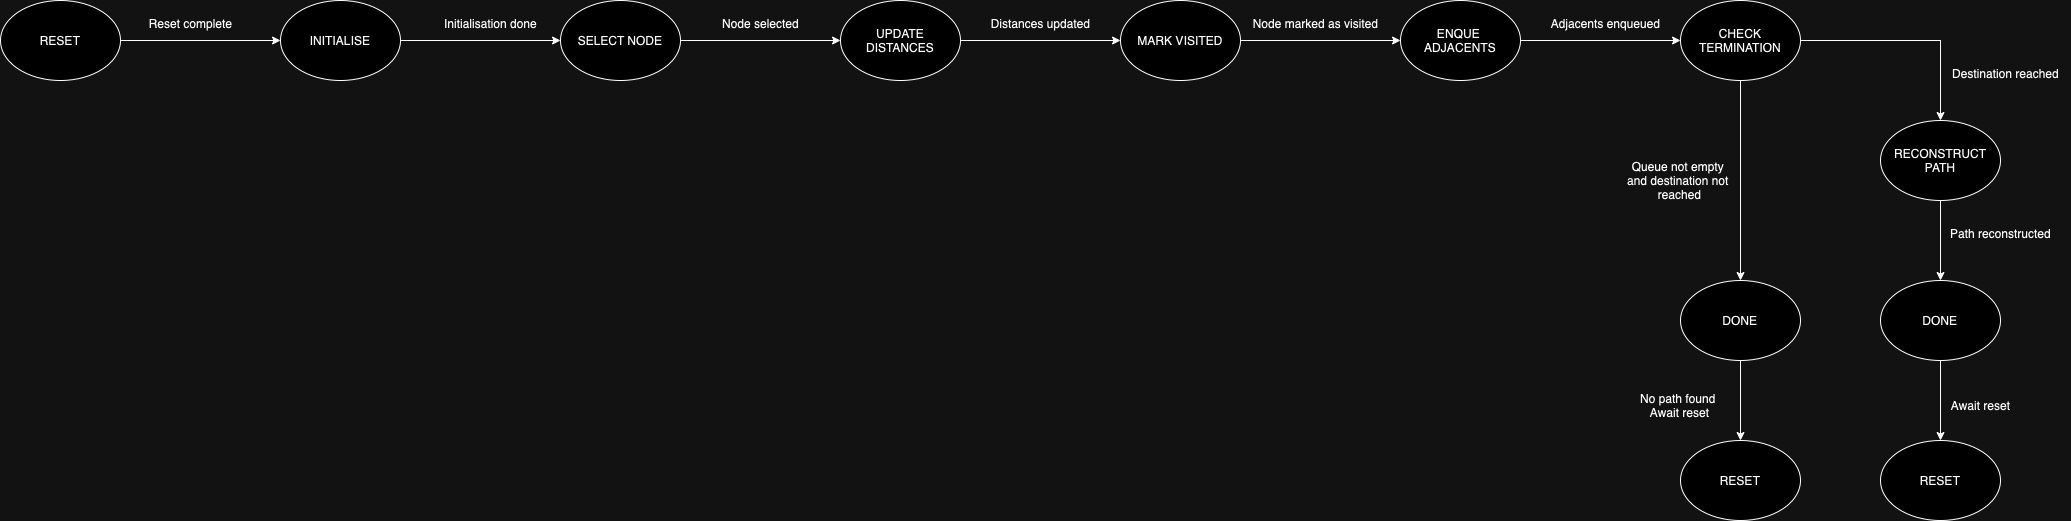

The diagram above was exported from draw.io. Its source (the exported page's mxGraphModel, read from the mxfile embedded in the PNG):
<mxGraphModel dx="1106" dy="681" grid="1" gridSize="10" guides="1" tooltips="1" connect="1" arrows="1" fold="1" page="1" pageScale="1" pageWidth="827" pageHeight="1169" math="0" shadow="0">
  <root>
    <mxCell id="0" />
    <mxCell id="1" parent="0" />
    <mxCell id="4pGjrr6WFY4UD86z_pC4-23" style="edgeStyle=orthogonalEdgeStyle;rounded=0;orthogonalLoop=1;jettySize=auto;html=1;" edge="1" parent="1" source="4pGjrr6WFY4UD86z_pC4-1" target="4pGjrr6WFY4UD86z_pC4-2">
      <mxGeometry relative="1" as="geometry" />
    </mxCell>
    <mxCell id="4pGjrr6WFY4UD86z_pC4-1" value="RESET" style="ellipse;whiteSpace=wrap;html=1;" vertex="1" parent="1">
      <mxGeometry x="40" y="80" width="120" height="80" as="geometry" />
    </mxCell>
    <mxCell id="4pGjrr6WFY4UD86z_pC4-22" style="edgeStyle=orthogonalEdgeStyle;rounded=0;orthogonalLoop=1;jettySize=auto;html=1;entryX=0;entryY=0.5;entryDx=0;entryDy=0;" edge="1" parent="1" source="4pGjrr6WFY4UD86z_pC4-2" target="4pGjrr6WFY4UD86z_pC4-3">
      <mxGeometry relative="1" as="geometry" />
    </mxCell>
    <mxCell id="4pGjrr6WFY4UD86z_pC4-2" value="INITIALISE" style="ellipse;whiteSpace=wrap;html=1;" vertex="1" parent="1">
      <mxGeometry x="320" y="80" width="120" height="80" as="geometry" />
    </mxCell>
    <mxCell id="4pGjrr6WFY4UD86z_pC4-20" style="edgeStyle=orthogonalEdgeStyle;rounded=0;orthogonalLoop=1;jettySize=auto;html=1;entryX=0;entryY=0.5;entryDx=0;entryDy=0;" edge="1" parent="1" source="4pGjrr6WFY4UD86z_pC4-3" target="4pGjrr6WFY4UD86z_pC4-4">
      <mxGeometry relative="1" as="geometry" />
    </mxCell>
    <mxCell id="4pGjrr6WFY4UD86z_pC4-3" value="SELECT NODE" style="ellipse;whiteSpace=wrap;html=1;" vertex="1" parent="1">
      <mxGeometry x="600" y="80" width="120" height="80" as="geometry" />
    </mxCell>
    <mxCell id="4pGjrr6WFY4UD86z_pC4-21" style="edgeStyle=orthogonalEdgeStyle;rounded=0;orthogonalLoop=1;jettySize=auto;html=1;" edge="1" parent="1" source="4pGjrr6WFY4UD86z_pC4-4" target="4pGjrr6WFY4UD86z_pC4-8">
      <mxGeometry relative="1" as="geometry" />
    </mxCell>
    <mxCell id="4pGjrr6WFY4UD86z_pC4-4" value="UPDATE DISTANCES" style="ellipse;whiteSpace=wrap;html=1;" vertex="1" parent="1">
      <mxGeometry x="880" y="80" width="120" height="80" as="geometry" />
    </mxCell>
    <mxCell id="4pGjrr6WFY4UD86z_pC4-16" style="edgeStyle=orthogonalEdgeStyle;rounded=0;orthogonalLoop=1;jettySize=auto;html=1;entryX=0.5;entryY=0;entryDx=0;entryDy=0;" edge="1" parent="1" source="4pGjrr6WFY4UD86z_pC4-5" target="4pGjrr6WFY4UD86z_pC4-9">
      <mxGeometry relative="1" as="geometry" />
    </mxCell>
    <mxCell id="4pGjrr6WFY4UD86z_pC4-5" value="RECONSTRUCT PATH" style="ellipse;whiteSpace=wrap;html=1;" vertex="1" parent="1">
      <mxGeometry x="1920" y="200" width="120" height="80" as="geometry" />
    </mxCell>
    <mxCell id="4pGjrr6WFY4UD86z_pC4-14" style="edgeStyle=orthogonalEdgeStyle;rounded=0;orthogonalLoop=1;jettySize=auto;html=1;entryX=0.5;entryY=0;entryDx=0;entryDy=0;" edge="1" parent="1" source="4pGjrr6WFY4UD86z_pC4-6" target="4pGjrr6WFY4UD86z_pC4-11">
      <mxGeometry relative="1" as="geometry">
        <mxPoint x="1780" y="390" as="targetPoint" />
      </mxGeometry>
    </mxCell>
    <mxCell id="4pGjrr6WFY4UD86z_pC4-15" style="edgeStyle=orthogonalEdgeStyle;rounded=0;orthogonalLoop=1;jettySize=auto;html=1;entryX=0.5;entryY=0;entryDx=0;entryDy=0;" edge="1" parent="1" source="4pGjrr6WFY4UD86z_pC4-6" target="4pGjrr6WFY4UD86z_pC4-5">
      <mxGeometry relative="1" as="geometry" />
    </mxCell>
    <mxCell id="4pGjrr6WFY4UD86z_pC4-6" value="CHECK TERMINATION" style="ellipse;whiteSpace=wrap;html=1;" vertex="1" parent="1">
      <mxGeometry x="1720" y="80" width="120" height="80" as="geometry" />
    </mxCell>
    <mxCell id="4pGjrr6WFY4UD86z_pC4-19" style="edgeStyle=orthogonalEdgeStyle;rounded=0;orthogonalLoop=1;jettySize=auto;html=1;exitX=1;exitY=0.5;exitDx=0;exitDy=0;entryX=0;entryY=0.5;entryDx=0;entryDy=0;" edge="1" parent="1" source="4pGjrr6WFY4UD86z_pC4-7" target="4pGjrr6WFY4UD86z_pC4-6">
      <mxGeometry relative="1" as="geometry" />
    </mxCell>
    <mxCell id="4pGjrr6WFY4UD86z_pC4-7" value="ENQUE&amp;nbsp;&lt;div&gt;ADJACENTS&lt;/div&gt;" style="ellipse;whiteSpace=wrap;html=1;" vertex="1" parent="1">
      <mxGeometry x="1440" y="80" width="120" height="80" as="geometry" />
    </mxCell>
    <mxCell id="4pGjrr6WFY4UD86z_pC4-18" style="edgeStyle=orthogonalEdgeStyle;rounded=0;orthogonalLoop=1;jettySize=auto;html=1;entryX=0;entryY=0.5;entryDx=0;entryDy=0;" edge="1" parent="1" source="4pGjrr6WFY4UD86z_pC4-8" target="4pGjrr6WFY4UD86z_pC4-7">
      <mxGeometry relative="1" as="geometry" />
    </mxCell>
    <mxCell id="4pGjrr6WFY4UD86z_pC4-8" value="MARK VISITED" style="ellipse;whiteSpace=wrap;html=1;" vertex="1" parent="1">
      <mxGeometry x="1160" y="80" width="120" height="80" as="geometry" />
    </mxCell>
    <mxCell id="4pGjrr6WFY4UD86z_pC4-17" style="edgeStyle=orthogonalEdgeStyle;rounded=0;orthogonalLoop=1;jettySize=auto;html=1;" edge="1" parent="1" source="4pGjrr6WFY4UD86z_pC4-9" target="4pGjrr6WFY4UD86z_pC4-10">
      <mxGeometry relative="1" as="geometry" />
    </mxCell>
    <mxCell id="4pGjrr6WFY4UD86z_pC4-9" value="DONE" style="ellipse;whiteSpace=wrap;html=1;" vertex="1" parent="1">
      <mxGeometry x="1920" y="360" width="120" height="80" as="geometry" />
    </mxCell>
    <mxCell id="4pGjrr6WFY4UD86z_pC4-10" value="RESET" style="ellipse;whiteSpace=wrap;html=1;" vertex="1" parent="1">
      <mxGeometry x="1920" y="520" width="120" height="80" as="geometry" />
    </mxCell>
    <mxCell id="4pGjrr6WFY4UD86z_pC4-13" style="edgeStyle=orthogonalEdgeStyle;rounded=0;orthogonalLoop=1;jettySize=auto;html=1;entryX=0.5;entryY=0;entryDx=0;entryDy=0;" edge="1" parent="1" source="4pGjrr6WFY4UD86z_pC4-11" target="4pGjrr6WFY4UD86z_pC4-12">
      <mxGeometry relative="1" as="geometry" />
    </mxCell>
    <mxCell id="4pGjrr6WFY4UD86z_pC4-11" value="DONE" style="ellipse;whiteSpace=wrap;html=1;" vertex="1" parent="1">
      <mxGeometry x="1720" y="360" width="120" height="80" as="geometry" />
    </mxCell>
    <mxCell id="4pGjrr6WFY4UD86z_pC4-12" value="RESET" style="ellipse;whiteSpace=wrap;html=1;" vertex="1" parent="1">
      <mxGeometry x="1720" y="520" width="120" height="80" as="geometry" />
    </mxCell>
    <mxCell id="4pGjrr6WFY4UD86z_pC4-24" value="Reset complete" style="text;html=1;align=center;verticalAlign=middle;resizable=0;points=[];autosize=1;strokeColor=none;fillColor=none;" vertex="1" parent="1">
      <mxGeometry x="175" y="88" width="110" height="30" as="geometry" />
    </mxCell>
    <mxCell id="4pGjrr6WFY4UD86z_pC4-25" value="Initialisation done" style="text;html=1;align=center;verticalAlign=middle;resizable=0;points=[];autosize=1;strokeColor=none;fillColor=none;" vertex="1" parent="1">
      <mxGeometry x="470" y="88" width="120" height="30" as="geometry" />
    </mxCell>
    <mxCell id="4pGjrr6WFY4UD86z_pC4-26" value="Node selected" style="text;html=1;align=center;verticalAlign=middle;resizable=0;points=[];autosize=1;strokeColor=none;fillColor=none;" vertex="1" parent="1">
      <mxGeometry x="750" y="88" width="100" height="30" as="geometry" />
    </mxCell>
    <mxCell id="4pGjrr6WFY4UD86z_pC4-28" value="Distances updated" style="text;html=1;align=center;verticalAlign=middle;resizable=0;points=[];autosize=1;strokeColor=none;fillColor=none;" vertex="1" parent="1">
      <mxGeometry x="1020" y="88" width="120" height="30" as="geometry" />
    </mxCell>
    <mxCell id="4pGjrr6WFY4UD86z_pC4-29" value="Node marked as visited" style="text;html=1;align=center;verticalAlign=middle;resizable=0;points=[];autosize=1;strokeColor=none;fillColor=none;" vertex="1" parent="1">
      <mxGeometry x="1280" y="88" width="150" height="30" as="geometry" />
    </mxCell>
    <mxCell id="4pGjrr6WFY4UD86z_pC4-30" value="Adjacents enqueued" style="text;html=1;align=center;verticalAlign=middle;resizable=0;points=[];autosize=1;strokeColor=none;fillColor=none;" vertex="1" parent="1">
      <mxGeometry x="1580" y="88" width="130" height="30" as="geometry" />
    </mxCell>
    <mxCell id="4pGjrr6WFY4UD86z_pC4-31" value="Queue not empty&amp;nbsp;&lt;div&gt;and destination not&amp;nbsp;&lt;/div&gt;&lt;div&gt;reached&lt;/div&gt;" style="text;html=1;align=center;verticalAlign=middle;resizable=0;points=[];autosize=1;strokeColor=none;fillColor=none;" vertex="1" parent="1">
      <mxGeometry x="1654" y="230" width="130" height="60" as="geometry" />
    </mxCell>
    <mxCell id="4pGjrr6WFY4UD86z_pC4-32" value="Destination reached" style="text;html=1;align=center;verticalAlign=middle;resizable=0;points=[];autosize=1;strokeColor=none;fillColor=none;" vertex="1" parent="1">
      <mxGeometry x="1980" y="138" width="130" height="30" as="geometry" />
    </mxCell>
    <mxCell id="4pGjrr6WFY4UD86z_pC4-34" value="Path reconstructed" style="text;html=1;align=center;verticalAlign=middle;resizable=0;points=[];autosize=1;strokeColor=none;fillColor=none;" vertex="1" parent="1">
      <mxGeometry x="1980" y="298" width="120" height="30" as="geometry" />
    </mxCell>
    <mxCell id="4pGjrr6WFY4UD86z_pC4-35" value="Await reset" style="text;html=1;align=center;verticalAlign=middle;resizable=0;points=[];autosize=1;strokeColor=none;fillColor=none;" vertex="1" parent="1">
      <mxGeometry x="1980" y="470" width="80" height="30" as="geometry" />
    </mxCell>
    <mxCell id="4pGjrr6WFY4UD86z_pC4-36" value="No path found&amp;nbsp;&lt;div&gt;Await reset&lt;/div&gt;" style="text;html=1;align=center;verticalAlign=middle;resizable=0;points=[];autosize=1;strokeColor=none;fillColor=none;" vertex="1" parent="1">
      <mxGeometry x="1669" y="465" width="100" height="40" as="geometry" />
    </mxCell>
  </root>
</mxGraphModel>